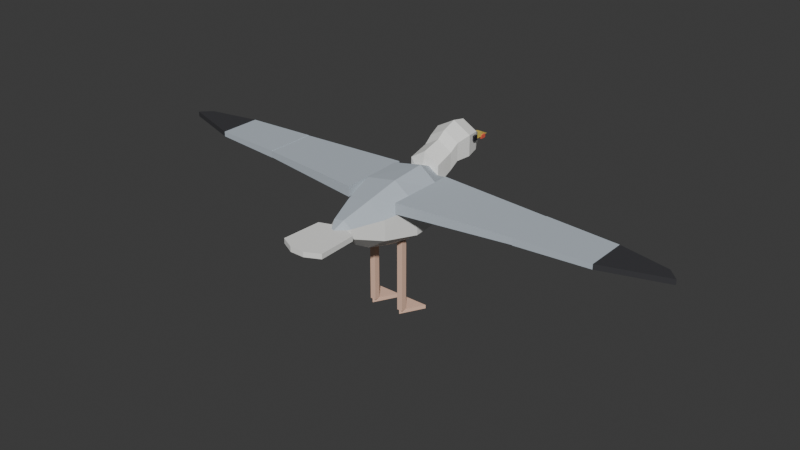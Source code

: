 # Source: gaivota.blend  (saved by Blender 5.2.44; exported with 4.5.12 LTS)
import bpy
from mathutils import Matrix  # noqa: F401  (used for matrix-valued properties, if any)

bpy.ops.wm.read_factory_settings(use_empty=True)
scene = bpy.context.scene
scene.name = 'Scene'

# ---- collections
col_collection = bpy.data.collections.new('Collection'); scene.collection.children.link(col_collection)

# ---- materials (node trees are filled in below, after node groups)
mat_penas_brancas = bpy.data.materials.new('Penas brancas')
mat_penas_brancas.diffuse_color = (0.9, 0.9, 0.87, 1.0)
mat_manto_cinza = bpy.data.materials.new('Manto cinza')
mat_manto_cinza.diffuse_color = (0.5, 0.56, 0.62, 1.0)
mat_bico_amarelo = bpy.data.materials.new('Bico amarelo')
mat_bico_amarelo.diffuse_color = (0.93, 0.72, 0.14, 1.0)
mat_mancha_do_bico = bpy.data.materials.new('Mancha do bico')
mat_mancha_do_bico.diffuse_color = (0.8, 0.13, 0.08, 1.0)
mat_olho = bpy.data.materials.new('Olho')
mat_olho.diffuse_color = (0.02, 0.02, 0.025, 1.0)
mat_pontas_pretas = bpy.data.materials.new('Pontas pretas')
mat_pontas_pretas.diffuse_color = (0.045, 0.045, 0.05, 1.0)
mat_pernas = bpy.data.materials.new('Pernas')
mat_pernas.diffuse_color = (0.86, 0.56, 0.42, 1.0)

# ---- material node trees
mat_penas_brancas.use_nodes = True; mat_penas_brancas.node_tree.nodes.clear()
_N = mat_penas_brancas.node_tree.nodes; _L = mat_penas_brancas.node_tree.links
n0 = _N.new('ShaderNodeBsdfPrincipled'); n0.name = 'Principled BSDF'; n0.location = (-200, 100)
n0.inputs[0].default_value = (0.9, 0.9, 0.87, 1.0)
n0.inputs[2].default_value = 0.7
n0.inputs[10].default_value = 0.005
n1 = _N.new('ShaderNodeOutputMaterial'); n1.name = 'Material Output'; n1.location = (200, 100)
_L.new(n0.outputs[0], n1.inputs[0])
n1.is_active_output = True
mat_manto_cinza.use_nodes = True; mat_manto_cinza.node_tree.nodes.clear()
_N = mat_manto_cinza.node_tree.nodes; _L = mat_manto_cinza.node_tree.links
n0 = _N.new('ShaderNodeBsdfPrincipled'); n0.name = 'Principled BSDF'; n0.location = (-200, 100)
n0.inputs[0].default_value = (0.5, 0.56, 0.62, 1.0)
n0.inputs[2].default_value = 0.65
n0.inputs[10].default_value = 0.005
n1 = _N.new('ShaderNodeOutputMaterial'); n1.name = 'Material Output'; n1.location = (200, 100)
_L.new(n0.outputs[0], n1.inputs[0])
n1.is_active_output = True
mat_bico_amarelo.use_nodes = True; mat_bico_amarelo.node_tree.nodes.clear()
_N = mat_bico_amarelo.node_tree.nodes; _L = mat_bico_amarelo.node_tree.links
n0 = _N.new('ShaderNodeBsdfPrincipled'); n0.name = 'Principled BSDF'; n0.location = (-200, 100)
n0.inputs[0].default_value = (0.93, 0.72, 0.14, 1.0)
n0.inputs[2].default_value = 0.4
n0.inputs[10].default_value = 0.005
n1 = _N.new('ShaderNodeOutputMaterial'); n1.name = 'Material Output'; n1.location = (200, 100)
_L.new(n0.outputs[0], n1.inputs[0])
n1.is_active_output = True
mat_mancha_do_bico.use_nodes = True; mat_mancha_do_bico.node_tree.nodes.clear()
_N = mat_mancha_do_bico.node_tree.nodes; _L = mat_mancha_do_bico.node_tree.links
n0 = _N.new('ShaderNodeBsdfPrincipled'); n0.name = 'Principled BSDF'; n0.location = (-200, 100)
n0.inputs[0].default_value = (0.8, 0.13, 0.08, 1.0)
n0.inputs[2].default_value = 0.4
n0.inputs[10].default_value = 0.005
n1 = _N.new('ShaderNodeOutputMaterial'); n1.name = 'Material Output'; n1.location = (200, 100)
_L.new(n0.outputs[0], n1.inputs[0])
n1.is_active_output = True
mat_olho.use_nodes = True; mat_olho.node_tree.nodes.clear()
_N = mat_olho.node_tree.nodes; _L = mat_olho.node_tree.links
n0 = _N.new('ShaderNodeBsdfPrincipled'); n0.name = 'Principled BSDF'; n0.location = (-200, 100)
n0.inputs[0].default_value = (0.02, 0.02, 0.025, 1.0)
n0.inputs[2].default_value = 0.15
n0.inputs[10].default_value = 0.005
n1 = _N.new('ShaderNodeOutputMaterial'); n1.name = 'Material Output'; n1.location = (200, 100)
_L.new(n0.outputs[0], n1.inputs[0])
n1.is_active_output = True
mat_pontas_pretas.use_nodes = True; mat_pontas_pretas.node_tree.nodes.clear()
_N = mat_pontas_pretas.node_tree.nodes; _L = mat_pontas_pretas.node_tree.links
n0 = _N.new('ShaderNodeBsdfPrincipled'); n0.name = 'Principled BSDF'; n0.location = (-200, 100)
n0.inputs[0].default_value = (0.045, 0.045, 0.05, 1.0)
n0.inputs[2].default_value = 0.55
n0.inputs[10].default_value = 0.005
n1 = _N.new('ShaderNodeOutputMaterial'); n1.name = 'Material Output'; n1.location = (200, 100)
_L.new(n0.outputs[0], n1.inputs[0])
n1.is_active_output = True
mat_pernas.use_nodes = True; mat_pernas.node_tree.nodes.clear()
_N = mat_pernas.node_tree.nodes; _L = mat_pernas.node_tree.links
n0 = _N.new('ShaderNodeBsdfPrincipled'); n0.name = 'Principled BSDF'; n0.location = (-200, 100)
n0.inputs[0].default_value = (0.86, 0.56, 0.42, 1.0)
n0.inputs[2].default_value = 0.55
n0.inputs[10].default_value = 0.005
n1 = _N.new('ShaderNodeOutputMaterial'); n1.name = 'Material Output'; n1.location = (200, 100)
_L.new(n0.outputs[0], n1.inputs[0])
n1.is_active_output = True

# ---- world
world_world = bpy.data.worlds.new('World'); scene.world = world_world
world_world.use_nodes = True; world_world.node_tree.nodes.clear()
_N = world_world.node_tree.nodes; _L = world_world.node_tree.links
n0 = _N.new('ShaderNodeOutputWorld'); n0.name = 'World Output'; n0.location = (200, 100)
n1 = _N.new('ShaderNodeBackground'); n1.name = 'Background'; n1.location = (-200, 100)
n1.inputs[0].default_value = (0.05088, 0.05088, 0.05088, 1.0)
_L.new(n1.outputs[0], n0.inputs[0])
n0.is_active_output = True
world_world.color = (0.05088, 0.05088, 0.05088)
world_world.sun_shadow_jitter_overblur = 0.0

# ---- meshes
me_tronco = bpy.data.meshes.new('Tronco')
me_tronco.from_pydata([(0.0, 0.19, 0.01), (0.05856, 0.15, 0.04603), (0.01446, 0.15, 0.0785), (-0.04053, 0.15, 0.06691), (-0.065, 0.15, 0.02), (-0.04053, 0.15, -0.02691), (0.01446, 0.15, -0.0385), (0.05856, 0.15, -0.006033), (0.0901, 0.07, 0.06492), (0.02225, 0.07, 0.1147), (-0.06235, 0.07, 0.09693), (-0.1, 0.07, 0.025), (-0.06235, 0.07, -0.04693), (0.02225, 0.07, -0.06469), (0.0901, 0.07, -0.01492), (0.0946, -0.03, 0.05905), (0.02336, -0.03, 0.1077), (-0.06547, -0.03, 0.09036), (-0.105, -0.03, 0.02), (-0.06547, -0.03, -0.05036), (0.02336, -0.03, -0.06774), (0.0946, -0.03, -0.01905), (0.06757, -0.12, 0.0482), (0.01669, -0.12, 0.08337), (-0.04676, -0.12, 0.07082), (-0.075, -0.12, 0.02), (-0.04676, -0.12, -0.03082), (0.01669, -0.12, -0.04337), (0.06757, -0.12, -0.008202), (0.03153, -0.2, 0.04302), (0.007788, -0.2, 0.05925), (-0.02182, -0.2, 0.05345), (-0.035, -0.2, 0.03), (-0.02182, -0.2, 0.006545), (0.007788, -0.2, 0.0007522), (0.03153, -0.2, 0.01698), (0.0, -0.24, 0.035)], [], [(0, 2, 1), (0, 3, 2), (0, 4, 3), (0, 5, 4), (0, 6, 5), (0, 7, 6), (0, 1, 7), (1, 2, 9, 8), (2, 3, 10, 9), (3, 4, 11, 10), (4, 5, 12, 11), (5, 6, 13, 12), (6, 7, 14, 13), (7, 1, 8, 14), (8, 9, 16, 15), (9, 10, 17, 16), (10, 11, 18, 17), (11, 12, 19, 18), (12, 13, 20, 19), (13, 14, 21, 20), (14, 8, 15, 21), (15, 16, 23, 22), (16, 17, 24, 23), (17, 18, 25, 24), (18, 19, 26, 25), (19, 20, 27, 26), (20, 21, 28, 27), (21, 15, 22, 28), (22, 23, 30, 29), (23, 24, 31, 30), (24, 25, 32, 31), (25, 26, 33, 32), (26, 27, 34, 33), (27, 28, 35, 34), (28, 22, 29, 35), (29, 30, 36), (30, 31, 36), (31, 32, 36), (32, 33, 36), (33, 34, 36), (34, 35, 36), (35, 29, 36)])
me_tronco.polygons.foreach_set('material_index', [0, 0, 0, 0, 0, 0, 0, 1, 1, 0, 0, 0, 0, 0, 1, 1, 0, 0, 0, 0, 0, 1, 1, 0, 0, 0, 0, 0, 1, 1, 0, 0, 0, 0, 0, 1, 1, 0, 0, 0, 0, 0])
me_tronco.materials.append(mat_penas_brancas)
me_tronco.materials.append(mat_manto_cinza)
me_tronco.update()
me_cabecamalha = bpy.data.meshes.new('CabecaMalha')
me_cabecamalha.from_pydata([(0.0, -0.06, -0.01), (0.0433, -0.045, 0.0275), (3.062e-18, -0.045, 0.055), (-0.0433, -0.045, 0.0275), (-0.0433, -0.045, -0.0275), (-9.185e-18, -0.045, -0.055), (0.0433, -0.045, -0.0275), (0.04157, 0.01, 0.045), (2.939e-18, 0.01, 0.07), (-0.04157, 0.01, 0.045), (-0.04157, 0.01, -0.005), (-8.817e-18, 0.01, -0.03), (0.04157, 0.01, -0.005), (0.0433, 0.035, 0.063), (3.062e-18, 0.035, 0.088), (-0.0433, 0.035, 0.063), (-0.0433, 0.035, 0.013), (-9.185e-18, 0.035, -0.012), (0.0433, 0.035, 0.013), (0.05196, 0.075, 0.074), (3.674e-18, 0.075, 0.103), (-0.05196, 0.075, 0.074), (-0.05196, 0.075, 0.016), (-1.102e-17, 0.075, -0.013), (0.05196, 0.075, 0.016), (0.0433, 0.115, 0.07), (3.062e-18, 0.115, 0.095), (-0.0433, 0.115, 0.07), (-0.0433, 0.115, 0.02), (-9.185e-18, 0.115, -0.005), (0.0433, 0.115, 0.02), (0.02598, 0.145, 0.054), (1.837e-18, 0.145, 0.068), (-0.02598, 0.145, 0.054), (-0.02598, 0.145, 0.026), (-5.511e-18, 0.145, 0.012), (0.02598, 0.145, 0.026), (0.0, 0.155, 0.038)], [], [(0, 1, 2), (0, 2, 3), (0, 3, 4), (0, 4, 5), (0, 5, 6), (0, 6, 1), (1, 7, 8, 2), (2, 8, 9, 3), (3, 9, 10, 4), (4, 10, 11, 5), (5, 11, 12, 6), (6, 12, 7, 1), (7, 13, 14, 8), (8, 14, 15, 9), (9, 15, 16, 10), (10, 16, 17, 11), (11, 17, 18, 12), (12, 18, 13, 7), (13, 19, 20, 14), (14, 20, 21, 15), (15, 21, 22, 16), (16, 22, 23, 17), (17, 23, 24, 18), (18, 24, 19, 13), (19, 25, 26, 20), (20, 26, 27, 21), (21, 27, 28, 22), (22, 28, 29, 23), (23, 29, 30, 24), (24, 30, 25, 19), (25, 31, 32, 26), (26, 32, 33, 27), (27, 33, 34, 28), (28, 34, 35, 29), (29, 35, 36, 30), (30, 36, 31, 25), (31, 37, 32), (32, 37, 33), (33, 37, 34), (34, 37, 35), (35, 37, 36), (36, 37, 31)])
me_cabecamalha.materials.append(mat_penas_brancas)
me_cabecamalha.update()
me_bico = bpy.data.meshes.new('Bico')
me_bico.from_pydata([(0.01131, 0.145, 0.0449), (-0.01131, 0.145, 0.0449), (-0.01131, 0.145, 0.0251), (0.01131, 0.145, 0.0251), (0.007778, 0.19, 0.03707), (-0.007778, 0.19, 0.03707), (-0.007778, 0.19, 0.02293), (0.007778, 0.19, 0.02293), (0.0, 0.225, 0.02)], [], [(0, 4, 5, 1), (1, 5, 6, 2), (2, 6, 7, 3), (3, 7, 4, 0), (4, 8, 5), (5, 8, 6), (6, 8, 7), (7, 8, 4)])
me_bico.materials.append(mat_bico_amarelo)
me_bico.update()
me_manchadobico = bpy.data.meshes.new('ManchaDoBico')
me_manchadobico.from_pydata([(-0.01, 0.203, 0.017), (0.01, 0.203, 0.017), (0.01, 0.203, 0.027), (-0.01, 0.203, 0.027), (-0.01, 0.187, 0.017), (0.01, 0.187, 0.017), (0.01, 0.187, 0.027), (-0.01, 0.187, 0.027)], [], [(0, 3, 2, 1), (5, 6, 7, 4), (4, 7, 3, 0), (1, 2, 6, 5), (3, 7, 6, 2), (4, 0, 1, 5)])
me_manchadobico.materials.append(mat_mancha_do_bico)
me_manchadobico.update()
me_olho_e = bpy.data.meshes.new('Olho_E')
me_olho_e.from_pydata([(-0.053, 0.107, 0.051), (-0.041, 0.107, 0.051), (-0.041, 0.107, 0.065), (-0.053, 0.107, 0.065), (-0.053, 0.093, 0.051), (-0.041, 0.093, 0.051), (-0.041, 0.093, 0.065), (-0.053, 0.093, 0.065)], [], [(0, 3, 2, 1), (5, 6, 7, 4), (4, 7, 3, 0), (1, 2, 6, 5), (3, 7, 6, 2), (4, 0, 1, 5)])
me_olho_e.materials.append(mat_olho)
me_olho_e.update()
me_olho_d = bpy.data.meshes.new('Olho_D')
me_olho_d.from_pydata([(0.041, 0.107, 0.051), (0.053, 0.107, 0.051), (0.053, 0.107, 0.065), (0.041, 0.107, 0.065), (0.041, 0.093, 0.051), (0.053, 0.093, 0.051), (0.053, 0.093, 0.065), (0.041, 0.093, 0.065)], [], [(0, 3, 2, 1), (5, 6, 7, 4), (4, 7, 3, 0), (1, 2, 6, 5), (3, 7, 6, 2), (4, 0, 1, 5)])
me_olho_d.materials.append(mat_olho)
me_olho_d.update()
me_caudamalha = bpy.data.meshes.new('CaudaMalha')
me_caudamalha.from_pydata([(0.0, 0.0, 0.007), (0.055, -0.02, 0.007), (0.06, -0.13, 0.007), (0.02, -0.15, 0.007), (-0.02, -0.15, 0.007), (-0.06, -0.13, 0.007), (-0.055, -0.02, 0.007), (0.0, 0.0, -0.007), (0.055, -0.02, -0.007), (0.06, -0.13, -0.007), (0.02, -0.15, -0.007), (-0.02, -0.15, -0.007), (-0.06, -0.13, -0.007), (-0.055, -0.02, -0.007)], [], [(0, 6, 5, 4, 3, 2, 1), (13, 7, 8, 9, 10, 11, 12), (0, 1, 8, 7), (1, 2, 9, 8), (2, 3, 10, 9), (3, 4, 11, 10), (4, 5, 12, 11), (5, 6, 13, 12), (6, 0, 7, 13)])
me_caudamalha.materials.append(mat_penas_brancas)
me_caudamalha.update()
me_asainterna_e = bpy.data.meshes.new('AsaInterna_E')
me_asainterna_e.from_pydata([(0.0, 0.055, 0.015), (-0.31, 0.04, 0.009), (-0.31, -0.1, 0.009), (0.0, -0.14, 0.015), (0.0, 0.055, -0.015), (-0.31, 0.04, -0.009), (-0.31, -0.1, -0.009), (0.0, -0.14, -0.015)], [], [(0, 1, 2, 3), (7, 6, 5, 4), (0, 4, 5, 1), (1, 5, 6, 2), (2, 6, 7, 3), (3, 7, 4, 0)])
me_asainterna_e.materials.append(mat_manto_cinza)
me_asainterna_e.update()
me_asaexterna_e = bpy.data.meshes.new('AsaExterna_E')
me_asaexterna_e.from_pydata([(0.0, 0.04, 0.01), (-0.2, 0.03, 0.007), (-0.2, -0.085, 0.007), (0.0, -0.1, 0.01), (0.0, 0.04, -0.01), (-0.2, 0.03, -0.007), (-0.2, -0.085, -0.007), (0.0, -0.1, -0.01)], [], [(0, 1, 2, 3), (7, 6, 5, 4), (0, 4, 5, 1), (1, 5, 6, 2), (2, 6, 7, 3), (3, 7, 4, 0)])
me_asaexterna_e.materials.append(mat_manto_cinza)
me_asaexterna_e.update()
me_pontapreta_e = bpy.data.meshes.new('PontaPreta_E')
me_pontapreta_e.from_pydata([(-0.2, 0.03, 0.007), (-0.34, 0.0, 0.007), (-0.37, -0.03, 0.007), (-0.2, -0.085, 0.007), (-0.2, 0.03, -0.007), (-0.34, 0.0, -0.007), (-0.37, -0.03, -0.007), (-0.2, -0.085, -0.007)], [], [(0, 1, 2, 3), (7, 6, 5, 4), (0, 4, 5, 1), (1, 5, 6, 2), (2, 6, 7, 3), (3, 7, 4, 0)])
me_pontapreta_e.materials.append(mat_pontas_pretas)
me_pontapreta_e.update()
me_canela_e = bpy.data.meshes.new('Canela_E')
me_canela_e.from_pydata([(-0.008, 0.008, -0.2), (0.008, 0.008, -0.2), (0.008, 0.008, 0.0), (-0.008, 0.008, 0.0), (-0.008, -0.008, -0.2), (0.008, -0.008, -0.2), (0.008, -0.008, 0.0), (-0.008, -0.008, 0.0)], [], [(0, 3, 2, 1), (5, 6, 7, 4), (4, 7, 3, 0), (1, 2, 6, 5), (3, 7, 6, 2), (4, 0, 1, 5)])
me_canela_e.materials.append(mat_pernas)
me_canela_e.update()
me_pe_e = bpy.data.meshes.new('Pe_E')
me_pe_e.from_pydata([(0.0, -0.01, -0.2), (0.035, 0.055, -0.2), (-0.035, 0.055, -0.2), (0.0, -0.01, -0.21), (0.035, 0.055, -0.21), (-0.035, 0.055, -0.21)], [], [(0, 1, 2), (5, 4, 3), (0, 3, 4, 1), (1, 4, 5, 2), (2, 5, 3, 0)])
me_pe_e.materials.append(mat_pernas)
me_pe_e.update()
me_asainterna_d = bpy.data.meshes.new('AsaInterna_D')
me_asainterna_d.from_pydata([(0.0, 0.055, 0.015), (0.31, 0.04, 0.009), (0.31, -0.1, 0.009), (0.0, -0.14, 0.015), (0.0, 0.055, -0.015), (0.31, 0.04, -0.009), (0.31, -0.1, -0.009), (0.0, -0.14, -0.015)], [], [(0, 3, 2, 1), (7, 4, 5, 6), (0, 1, 5, 4), (1, 2, 6, 5), (2, 3, 7, 6), (3, 0, 4, 7)])
me_asainterna_d.materials.append(mat_manto_cinza)
me_asainterna_d.update()
me_asaexterna_d = bpy.data.meshes.new('AsaExterna_D')
me_asaexterna_d.from_pydata([(0.0, 0.04, 0.01), (0.2, 0.03, 0.007), (0.2, -0.085, 0.007), (0.0, -0.1, 0.01), (0.0, 0.04, -0.01), (0.2, 0.03, -0.007), (0.2, -0.085, -0.007), (0.0, -0.1, -0.01)], [], [(0, 3, 2, 1), (7, 4, 5, 6), (0, 1, 5, 4), (1, 2, 6, 5), (2, 3, 7, 6), (3, 0, 4, 7)])
me_asaexterna_d.materials.append(mat_manto_cinza)
me_asaexterna_d.update()
me_pontapreta_d = bpy.data.meshes.new('PontaPreta_D')
me_pontapreta_d.from_pydata([(0.2, 0.03, 0.007), (0.34, 0.0, 0.007), (0.37, -0.03, 0.007), (0.2, -0.085, 0.007), (0.2, 0.03, -0.007), (0.34, 0.0, -0.007), (0.37, -0.03, -0.007), (0.2, -0.085, -0.007)], [], [(0, 3, 2, 1), (7, 4, 5, 6), (0, 1, 5, 4), (1, 2, 6, 5), (2, 3, 7, 6), (3, 0, 4, 7)])
me_pontapreta_d.materials.append(mat_pontas_pretas)
me_pontapreta_d.update()
me_canela_d = bpy.data.meshes.new('Canela_D')
me_canela_d.from_pydata([(-0.008, 0.008, -0.2), (0.008, 0.008, -0.2), (0.008, 0.008, 0.0), (-0.008, 0.008, 0.0), (-0.008, -0.008, -0.2), (0.008, -0.008, -0.2), (0.008, -0.008, 0.0), (-0.008, -0.008, 0.0)], [], [(0, 3, 2, 1), (5, 6, 7, 4), (4, 7, 3, 0), (1, 2, 6, 5), (3, 7, 6, 2), (4, 0, 1, 5)])
me_canela_d.materials.append(mat_pernas)
me_canela_d.update()
me_pe_d = bpy.data.meshes.new('Pe_D')
me_pe_d.from_pydata([(0.0, -0.01, -0.2), (0.035, 0.055, -0.2), (-0.035, 0.055, -0.2), (0.0, -0.01, -0.21), (0.035, 0.055, -0.21), (-0.035, 0.055, -0.21)], [], [(0, 1, 2), (5, 4, 3), (0, 3, 4, 1), (1, 4, 5, 2), (2, 5, 3, 0)])
me_pe_d.materials.append(mat_pernas)
me_pe_d.update()

# ---- objects
ob_gaivota = bpy.data.objects.new('Gaivota', None)
ob_corpo = bpy.data.objects.new('Corpo', None)
ob_tronco = bpy.data.objects.new('Tronco', me_tronco)
ob_cabeca = bpy.data.objects.new('Cabeca', None)
ob_cabecamalha = bpy.data.objects.new('CabecaMalha', me_cabecamalha)
ob_bico = bpy.data.objects.new('Bico', me_bico)
ob_manchadobico = bpy.data.objects.new('ManchaDoBico', me_manchadobico)
ob_olho_e = bpy.data.objects.new('Olho_E', me_olho_e)
ob_olho_d = bpy.data.objects.new('Olho_D', me_olho_d)
ob_cauda = bpy.data.objects.new('Cauda', None)
ob_caudamalha = bpy.data.objects.new('CaudaMalha', me_caudamalha)
ob_asa_e = bpy.data.objects.new('Asa_E', None)
ob_asainterna_e = bpy.data.objects.new('AsaInterna_E', me_asainterna_e)
ob_ponta_e = bpy.data.objects.new('Ponta_E', None)
ob_asaexterna_e = bpy.data.objects.new('AsaExterna_E', me_asaexterna_e)
ob_pontapreta_e = bpy.data.objects.new('PontaPreta_E', me_pontapreta_e)
ob_perna_e = bpy.data.objects.new('Perna_E', None)
ob_canela_e = bpy.data.objects.new('Canela_E', me_canela_e)
ob_pe_e = bpy.data.objects.new('Pe_E', me_pe_e)
ob_asa_d = bpy.data.objects.new('Asa_D', None)
ob_asainterna_d = bpy.data.objects.new('AsaInterna_D', me_asainterna_d)
ob_ponta_d = bpy.data.objects.new('Ponta_D', None)
ob_asaexterna_d = bpy.data.objects.new('AsaExterna_D', me_asaexterna_d)
ob_pontapreta_d = bpy.data.objects.new('PontaPreta_D', me_pontapreta_d)
ob_perna_d = bpy.data.objects.new('Perna_D', None)
ob_canela_d = bpy.data.objects.new('Canela_D', me_canela_d)
ob_pe_d = bpy.data.objects.new('Pe_D', me_pe_d)

# ---- transforms, parenting, visibility, modifiers, constraints
ob_gaivota.location = (0.0, 0.0, 0.0)
ob_gaivota.empty_display_size = 0.05
ob_corpo.parent = ob_gaivota
ob_corpo.location = (0.0, 0.0, 0.27)
ob_corpo.empty_display_size = 0.05
ob_tronco.parent = ob_corpo
ob_tronco.location = (0.0, 0.0, 0.0)
ob_cabeca.parent = ob_corpo
ob_cabeca.location = (0.0, 0.16, 0.075)
ob_cabeca.empty_display_size = 0.05
ob_cabecamalha.parent = ob_cabeca
ob_cabecamalha.location = (0.0, 0.0, 0.0)
ob_bico.parent = ob_cabeca
ob_bico.location = (0.0, 0.0, 0.0)
ob_manchadobico.parent = ob_cabeca
ob_manchadobico.location = (0.0, 0.0, 0.0)
ob_olho_e.parent = ob_cabeca
ob_olho_e.location = (0.0, 0.0, 0.0)
ob_olho_d.parent = ob_cabeca
ob_olho_d.location = (0.0, 0.0, 0.0)
ob_cauda.parent = ob_corpo
ob_cauda.location = (0.0, -0.2, 0.035)
ob_cauda.empty_display_size = 0.05
ob_caudamalha.parent = ob_cauda
ob_caudamalha.location = (0.0, 0.0, 0.0)
ob_asa_e.parent = ob_corpo
ob_asa_e.location = (-0.075, 0.05, 0.07)
ob_asa_e.empty_display_size = 0.05
ob_asainterna_e.parent = ob_asa_e
ob_asainterna_e.location = (0.0, 0.0, 0.0)
ob_ponta_e.parent = ob_asa_e
ob_ponta_e.location = (-0.31, 0.0, 0.0)
ob_ponta_e.empty_display_size = 0.05
ob_asaexterna_e.parent = ob_ponta_e
ob_asaexterna_e.location = (0.0, 0.0, 0.0)
ob_pontapreta_e.parent = ob_ponta_e
ob_pontapreta_e.location = (0.0, 0.0, 0.0)
ob_perna_e.parent = ob_corpo
ob_perna_e.location = (-0.045, -0.03, -0.05)
ob_perna_e.empty_display_size = 0.05
ob_canela_e.parent = ob_perna_e
ob_canela_e.location = (0.0, 0.0, 0.0)
ob_pe_e.parent = ob_perna_e
ob_pe_e.location = (0.0, 0.0, 0.0)
ob_asa_d.parent = ob_corpo
ob_asa_d.location = (0.075, 0.05, 0.07)
ob_asa_d.empty_display_size = 0.05
ob_asainterna_d.parent = ob_asa_d
ob_asainterna_d.location = (0.0, 0.0, 0.0)
ob_ponta_d.parent = ob_asa_d
ob_ponta_d.location = (0.31, 0.0, 0.0)
ob_ponta_d.empty_display_size = 0.05
ob_asaexterna_d.parent = ob_ponta_d
ob_asaexterna_d.location = (0.0, 0.0, 0.0)
ob_pontapreta_d.parent = ob_ponta_d
ob_pontapreta_d.location = (0.0, 0.0, 0.0)
ob_perna_d.parent = ob_corpo
ob_perna_d.location = (0.045, -0.03, -0.05)
ob_perna_d.empty_display_size = 0.05
ob_canela_d.parent = ob_perna_d
ob_canela_d.location = (0.0, 0.0, 0.0)
ob_pe_d.parent = ob_perna_d
ob_pe_d.location = (0.0, 0.0, 0.0)

# ---- collection membership
col_collection.objects.link(ob_gaivota)
col_collection.objects.link(ob_corpo)
col_collection.objects.link(ob_tronco)
col_collection.objects.link(ob_cabeca)
col_collection.objects.link(ob_cabecamalha)
col_collection.objects.link(ob_bico)
col_collection.objects.link(ob_manchadobico)
col_collection.objects.link(ob_olho_e)
col_collection.objects.link(ob_olho_d)
col_collection.objects.link(ob_cauda)
col_collection.objects.link(ob_caudamalha)
col_collection.objects.link(ob_asa_e)
col_collection.objects.link(ob_asainterna_e)
col_collection.objects.link(ob_ponta_e)
col_collection.objects.link(ob_asaexterna_e)
col_collection.objects.link(ob_pontapreta_e)
col_collection.objects.link(ob_perna_e)
col_collection.objects.link(ob_canela_e)
col_collection.objects.link(ob_pe_e)
col_collection.objects.link(ob_asa_d)
col_collection.objects.link(ob_asainterna_d)
col_collection.objects.link(ob_ponta_d)
col_collection.objects.link(ob_asaexterna_d)
col_collection.objects.link(ob_pontapreta_d)
col_collection.objects.link(ob_perna_d)
col_collection.objects.link(ob_canela_d)
col_collection.objects.link(ob_pe_d)

# ---- scene / render settings (as saved in the file)
scene.frame_start = 1; scene.frame_end = 250; scene.frame_set(1)
scene.render.engine = 'BLENDER_EEVEE_NEXT'
scene.render.bake_bias = 0.0
scene.render.bake_samples = 0
scene.render.compositor_device = 'GPU'
scene.eevee.use_volume_custom_range = False
scene.eevee.fast_gi_thickness_near = 0.1
scene.eevee.fast_gi_thickness_far = 0.0
scene.eevee.ray_tracing_options.screen_trace_thickness = 0.1
bpy.context.view_layer.update()

# ---- added for rendering (the .blend has no active camera and no usable light): camera, sun
cam_auto = bpy.data.cameras.new('AutoCamera')
cam_auto.lens = 50.0
cam_auto.sensor_width = 36.0
cam_auto.clip_end = 1000.0
ob_auto_camera = bpy.data.objects.new('AutoCamera', cam_auto)
scene.collection.objects.link(ob_auto_camera)
ob_auto_camera.location = (1.60578, -1.90944, 1.51363)
ob_auto_camera.rotation_euler = (1.09748, -7.21219e-08, 0.694738)
scene.camera = ob_auto_camera
light_auto_sun = bpy.data.lights.new('AutoSun', 'SUN')
light_auto_sun.energy = 3.0
light_auto_sun.angle = 0.0523599
ob_auto_sun = bpy.data.objects.new('AutoSun', light_auto_sun)
scene.collection.objects.link(ob_auto_sun)
ob_auto_sun.rotation_euler = (0.872665, 0.174533, 0.523599)
bpy.context.view_layer.update()
